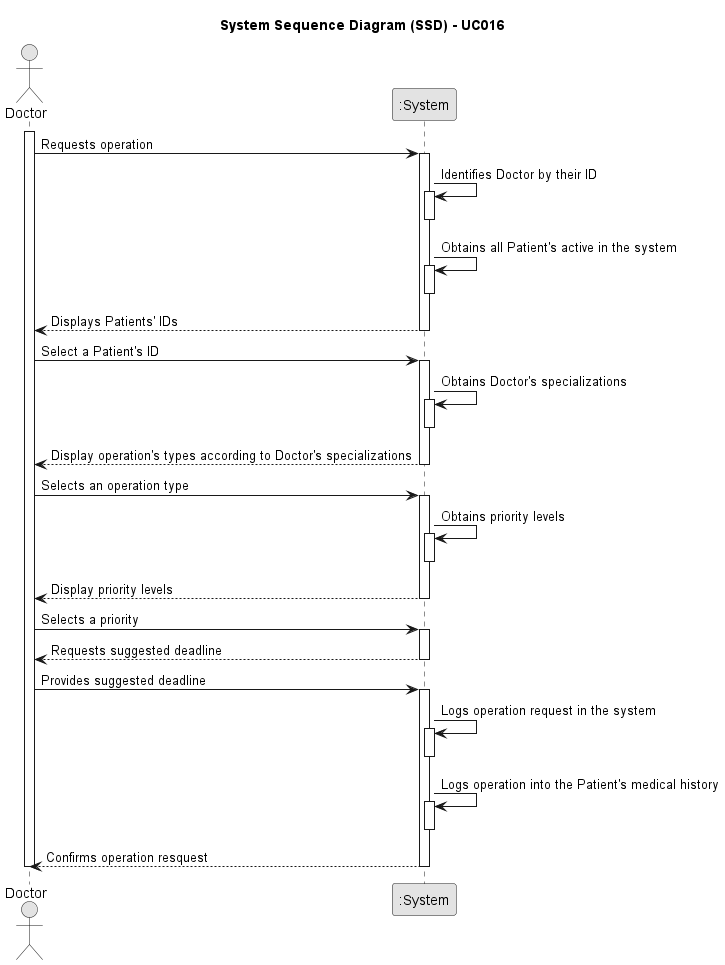

The diagram above was rendered by PlantUML. Its source (embedded in the PNG):
@startuml "uc016-system-sequence-diagram"
skinparam monochrome true
skinparam packageStyle rectangle
skinparam shadowing false

title System Sequence Diagram (SSD) - UC016
actor Doctor as Doc
participant ":System" as Sys

activate Doc
    Doc -> Sys: Requests operation
    
    activate Sys
        Sys -> Sys : Identifies Doctor by their ID
        activate Sys
            deactivate Sys

        Sys -> Sys : Obtains all Patient's active in the system
        activate Sys    
            deactivate Sys
        
        Sys --> Doc : Displays Patients' IDs
        deactivate Sys

    Doc -> Sys : Select a Patient's ID

    activate Sys
        Sys -> Sys : Obtains Doctor's specializations
        activate Sys
            deactivate Sys

        Sys --> Doc : Display operation's types according to Doctor's specializations
        deactivate Sys 
    
    Doc -> Sys : Selects an operation type
    activate Sys
        Sys -> Sys : Obtains priority levels
        activate Sys
            deactivate Sys

        Sys --> Doc : Display priority levels
        deactivate Sys
    
    Doc -> Sys : Selects a priority
    activate Sys
        Sys --> Doc : Requests suggested deadline
        deactivate Sys

    Doc -> Sys : Provides suggested deadline
    activate Sys

        Sys -> Sys : Logs operation request in the system
        activate Sys
            deactivate Sys

        Sys -> Sys :  Logs operation into the Patient's medical history
        activate Sys
            deactivate Sys

        Sys --> Doc : Confirms operation resquest
        deactivate Sys
deactivate Doc

@enduml